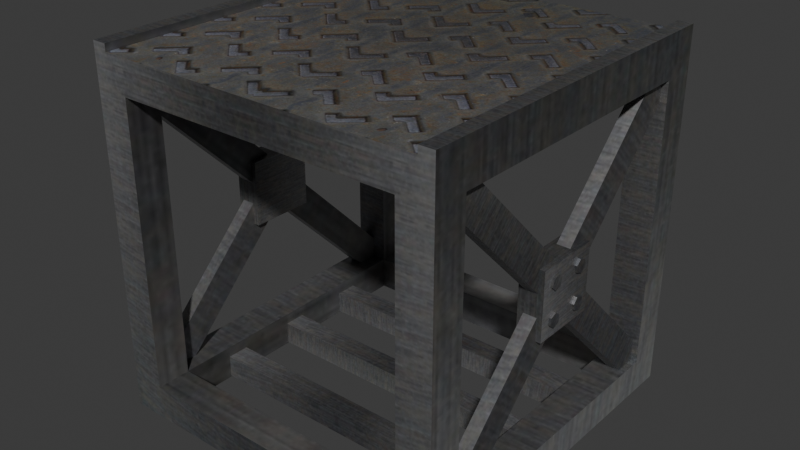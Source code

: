 # Source: floor.blend  (saved by Blender 5.0.118; exported with 4.5.12 LTS)
import bpy
from mathutils import Matrix  # noqa: F401  (used for matrix-valued properties, if any)

bpy.ops.wm.read_factory_settings(use_empty=True)
scene = bpy.context.scene
scene.name = 'Scene'

# ---- collections
col_collection = bpy.data.collections.new('Collection'); scene.collection.children.link(col_collection)

# ---- images (referenced by path relative to the original .blend; pixels are not part of the script)
import os
ASSET_DIR = os.environ.get("B2B_ASSET_DIR", "")  # directory of the original .blend (textures are referenced by path, not embedded)
HERE = os.path.dirname(os.path.abspath(__file__))  # packed textures are extracted next to this script under _unpacked/

def load_image(name, relpath, width, height, colorspace="sRGB"):
    """Load a texture the original file referenced (path relative to the .blend, or extracted next to this script)."""
    p = next((c for c in (os.path.join(HERE, relpath), os.path.join(ASSET_DIR, relpath)) if relpath and os.path.exists(c)), "")
    if p:
        img = bpy.data.images.load(p, check_existing=True)
        img.name = name
    else:  # same state as the original file: an image datablock whose file is absent (Cycles renders it pink)
        img = bpy.data.images.new(name, width, height)
        img.source = "FILE"
        img.filepath = "//" + (relpath or name)
    img.colorspace_settings.name = colorspace
    return img
img_platform_png = load_image('platform.png', '_unpacked/platform.b4428fe9.png', 512, 512, 'sRGB')

# ---- materials (node trees are filled in below, after node groups)
mat_material = bpy.data.materials.new('Material')
mat_material.alpha_threshold = 0.0
mat_material.use_backface_culling_lightprobe_volume = False
mat_material.roughness = 0.5
mat_material.line_color = (0.0, 0.0, 0.0, 1.0)

# ---- material node trees
mat_material.use_nodes = True; mat_material.node_tree.nodes.clear()
_N = mat_material.node_tree.nodes; _L = mat_material.node_tree.links
n0 = _N.new('ShaderNodeOutputMaterial'); n0.name = 'Material Output'; n0.location = (200, 100)
n1 = _N.new('ShaderNodeBsdfPrincipled'); n1.name = 'Principled BSDF'; n1.location = (-200, 100)
n1.inputs[1].default_value = 0.8157
n2 = _N.new('ShaderNodeTexImage'); n2.name = 'Image Texture'; n2.location = (-678, 246)
n2.image = img_platform_png
_L.new(n1.outputs[0], n0.inputs[0])
_L.new(n2.outputs[0], n1.inputs[0])
n0.is_active_output = True

# ---- world
world_world = bpy.data.worlds.new('World'); scene.world = world_world
world_world.use_nodes = True; world_world.node_tree.nodes.clear()
_N = world_world.node_tree.nodes; _L = world_world.node_tree.links
n0 = _N.new('ShaderNodeOutputWorld'); n0.name = 'World Output'; n0.location = (200, 100)
n1 = _N.new('ShaderNodeBackground'); n1.name = 'Background'; n1.location = (-200, 100)
n1.inputs[0].default_value = (0.05088, 0.05088, 0.05088, 1.0)
_L.new(n1.outputs[0], n0.inputs[0])
n0.is_active_output = True
world_world.color = (0.05088, 0.05088, 0.05088)
world_world.sun_shadow_jitter_overblur = 0.0

# ---- meshes
me_cube = bpy.data.meshes.new('Cube')
me_cube.from_pydata([(-1.0, 1.0, 1.0), (-1.0, 1.0, -1.0), (-1.0, -1.0, 1.0), (-1.0, -1.0, -1.0), (-0.8072, -1.0, 0.8072), (-0.8072, -1.0, -0.8072), (-1.0, -0.8072, -0.8072), (-1.0, -0.8072, 0.8072), (-1.0, 0.8072, 0.8072), (-1.0, 0.8072, -0.8072), (-0.8072, 0.8072, -1.0), (-0.8072, -0.8072, -1.0), (-0.8072, 1.0, -0.8072), (-0.8072, 1.0, 0.8072), (-0.9164, -1.0, 1.0), (-0.9164, 1.0, 1.0), (-0.7397, -1.0, 0.8072), (-0.7397, 1.0, 0.8072), (-0.9164, -1.0, 1.042), (-1.0, -1.0, 1.042), (-1.0, 1.0, 1.042), (-0.9164, 1.0, 1.042), (-0.8072, -0.8072, -0.8072), (-0.8072, -0.8072, 0.8072), (-0.8072, 0.8072, -0.8072), (-0.8072, 0.8072, 0.8072), (0.0, -1.0, 1.0), (0.0, 1.0, 1.0), (0.0, -1.0, 0.8072), (0.0, 1.0, 0.8072), (0.0, -0.8072, 0.8072), (0.0, 0.8072, 0.8072), (0.0, -1.0, -1.0), (0.0, -1.0, -0.8072), (0.0, -0.8072, -1.0), (0.0, -0.8072, -0.8072), (0.0, 1.0, -1.0), (0.0, 0.8072, -1.0), (0.0, 1.0, -0.8072), (0.0, 0.8072, -0.8072), (-0.9642, 0.8114, -0.937), (-0.9642, -0.937, 0.8114), (-0.9642, 0.937, -0.8114), (-0.9642, -0.8114, 0.937), (-0.8898, 0.8114, -0.937), (-0.8898, -0.937, 0.8114), (-0.8898, 0.937, -0.8114), (-0.8898, -0.8114, 0.937), (-0.9642, -0.937, -0.8114), (-0.9642, 0.8114, 0.937), (-0.9642, -0.8114, -0.937), (-0.9642, 0.937, 0.8114), (-0.8898, -0.937, -0.8114), (-0.8898, 0.8114, 0.937), (-0.8898, -0.8114, -0.937), (-0.8898, 0.937, 0.8114), (-0.9939, -0.189, -0.189), (-0.9939, -0.189, 0.189), (-0.9939, 0.189, -0.189), (-0.9939, 0.189, 0.189), (-0.8577, -0.189, -0.189), (-0.8577, -0.189, 0.189), (-0.8577, 0.189, -0.189), (-0.8577, 0.189, 0.189), (0.0, -0.06248, -0.9926), (0.0, -0.06248, -0.8677), (0.0, 0.06248, -0.9926), (0.0, 0.06248, -0.8677), (0.8618, -0.06248, -0.9926), (0.8618, -0.06248, -0.8677), (0.8618, 0.06248, -0.9926), (0.8618, 0.06248, -0.8677), (0.0, 0.3875, -0.9926), (0.0, 0.3875, -0.8677), (0.0, 0.5125, -0.9926), (0.0, 0.5125, -0.8677), (0.8618, 0.3875, -0.9926), (0.8618, 0.3875, -0.8677), (0.8618, 0.5125, -0.9926), (0.8618, 0.5125, -0.8677), (0.0, -0.5125, -0.9926), (0.0, -0.5125, -0.8677), (0.0, -0.3875, -0.9926), (0.0, -0.3875, -0.8677), (0.8618, -0.5125, -0.9926), (0.8618, -0.5125, -0.8677), (0.8618, -0.3875, -0.9926), (0.8618, -0.3875, -0.8677), (-0.9537, 0.1371, 0.08679), (-1.008, 0.1371, 0.08679), (-1.008, 0.1263, -0.07167), (-0.9537, 0.1263, -0.07167), (-1.008, 0.1389, -0.1088), (-0.9537, 0.1389, -0.1088), (-1.008, 0.113, -0.1384), (-0.9537, 0.113, -0.1384), (-1.008, 0.07454, -0.1307), (-0.9537, 0.07454, -0.1307), (-1.008, 0.06192, -0.09352), (-0.9537, 0.06192, -0.09352), (-1.008, 0.08781, -0.064), (-0.9537, 0.08781, -0.064), (-1.008, 0.1074, 0.06111), (-0.9537, 0.1074, 0.06111), (-1.008, 0.07029, 0.074), (-0.9537, 0.07029, 0.074), (-1.008, 0.0629, 0.1126), (-0.9537, 0.0629, 0.1126), (-1.008, 0.09261, 0.1382), (-0.9537, 0.09261, 0.1382), (-1.008, 0.1297, 0.1254), (-0.9537, 0.1297, 0.1254), (-0.9537, -0.06345, 0.1111), (-1.008, -0.06345, 0.1111), (-1.008, -0.07211, 0.07277), (-0.9537, -0.07211, 0.07277), (-1.008, -0.1096, 0.06112), (-0.9537, -0.1096, 0.06112), (-1.008, -0.1384, 0.08777), (-0.9537, -0.1384, 0.08777), (-1.008, -0.1298, 0.1261), (-0.9537, -0.1298, 0.1261), (-1.008, -0.09229, 0.1377), (-0.9537, -0.09229, 0.1377), (-0.9537, -0.06878, -0.1234), (-1.008, -0.06878, -0.1234), (-1.008, -0.1047, -0.1391), (-0.9537, -0.1047, -0.1391), (-1.008, -0.1364, -0.1159), (-0.9537, -0.1364, -0.1159), (-1.008, -0.132, -0.07685), (-0.9537, -0.132, -0.07685), (-1.008, -0.09607, -0.0611), (-0.9537, -0.09607, -0.0611), (-1.008, -0.06444, -0.08437), (-0.9537, -0.06444, -0.08437), (-1.008, -0.101, 0.09942), (-1.008, 0.09999, 0.09968), (-1.008, 0.1004, -0.1012), (-1.008, -0.1004, -0.1001)], [], [(0, 2, 19, 20), (14, 2, 4, 16), (2, 3, 5, 4), (3, 2, 7, 6), (2, 0, 8, 7), (0, 1, 9, 8), (1, 3, 6, 9), (32, 3, 11, 34), (3, 1, 10, 11), (1, 0, 13, 12), (36, 1, 12, 38), (0, 15, 17, 13), (26, 14, 16, 28), (27, 15, 14, 26), (21, 20, 19, 18), (14, 15, 21, 18), (15, 0, 20, 21), (2, 14, 18, 19), (33, 35, 22, 5), (34, 11, 22, 35), (30, 23, 25, 31), (9, 6, 22, 24), (10, 24, 22, 11), (13, 25, 24, 12), (8, 9, 24, 25), (29, 31, 25, 17), (8, 25, 23, 7), (4, 5, 22, 23), (7, 23, 22, 6), (17, 25, 13), (4, 23, 16), (16, 23, 30, 28), (15, 27, 29, 17), (3, 32, 33, 5), (10, 37, 39, 24), (12, 24, 39, 38), (1, 36, 37, 10), (40, 41, 43, 42), (42, 43, 47, 46), (46, 47, 45, 44), (44, 45, 41, 40), (42, 46, 44, 40), (47, 43, 41, 45), (48, 49, 51, 50), (50, 51, 55, 54), (54, 55, 53, 52), (52, 53, 49, 48), (50, 54, 52, 48), (55, 51, 49, 53), (56, 57, 59, 58), (58, 59, 63, 62), (62, 63, 61, 60), (60, 61, 57, 56), (58, 62, 60, 56), (63, 59, 57, 61), (64, 65, 67, 66), (66, 67, 71, 70), (70, 71, 69, 68), (68, 69, 65, 64), (66, 70, 68, 64), (71, 67, 65, 69), (80, 81, 83, 82), (72, 73, 75, 74), (74, 75, 79, 78), (78, 79, 77, 76), (76, 77, 73, 72), (74, 78, 76, 72), (79, 75, 73, 77), (82, 83, 87, 86), (86, 87, 85, 84), (84, 85, 81, 80), (82, 86, 84, 80), (87, 83, 81, 85), (118, 119, 121, 120), (103, 88, 111, 109, 107, 105), (90, 91, 93, 92), (89, 102, 137), (106, 107, 109, 108), (92, 93, 95, 94), (90, 92, 138), (104, 105, 107, 106), (94, 95, 97, 96), (110, 111, 88, 89), (102, 103, 105, 104), (96, 97, 99, 98), (93, 91, 101, 99, 97, 95), (89, 88, 103, 102), (98, 99, 101, 100), (115, 112, 123, 121, 119, 117), (108, 109, 111, 110), (100, 101, 91, 90), (125, 126, 139), (116, 117, 119, 118), (122, 123, 112, 113), (114, 115, 117, 116), (113, 112, 115, 114), (120, 121, 123, 122), (130, 131, 133, 132), (127, 124, 135, 133, 131, 129), (128, 129, 131, 130), (134, 135, 124, 125), (126, 127, 129, 128), (125, 124, 127, 126), (132, 133, 135, 134), (113, 114, 136), (114, 116, 136), (116, 118, 136), (118, 120, 136), (120, 122, 136), (122, 113, 136), (102, 104, 137), (104, 106, 137), (106, 108, 137), (108, 110, 137), (110, 89, 137), (92, 94, 138), (94, 96, 138), (96, 98, 138), (98, 100, 138), (100, 90, 138), (126, 128, 139), (128, 130, 139), (130, 132, 139), (132, 134, 139), (134, 125, 139)])
_uv = me_cube.uv_layers.new(name='UVMap')
_uv.uv.foreach_set('vector', [0.8918, 0.008218, 0.63, 0.008218, 0.63, 0.002743, 0.8918, 0.002743, 0.5215, 0.2428, 0.5215, 0.264, 0.4726, 0.215, 0.4726, 0.1979, 0.5215, 0.264, 0.01376, 0.264, 0.0627, 0.215, 0.4726, 0.215, 0.63, 0.27, 0.63, 0.008218, 0.6553, 0.03345, 0.6553, 0.2447, 0.63, 0.008218, 0.8918, 0.008218, 0.8665, 0.03345, 0.6553, 0.03345, 0.8918, 0.008218, 0.8918, 0.27, 0.8665, 0.2447, 0.8665, 0.03345, 0.8918, 0.27, 0.63, 0.27, 0.6553, 0.2447, 0.8665, 0.2447, 0.03303, 0.2584, 0.03303, 0.009356, 0.08103, 0.05736, 0.08103, 0.2584, 0.03303, 0.009356, 0.531, 0.009356, 0.483, 0.05736, 0.08103, 0.05736, 0.007901, 0.003498, 0.537, 0.003498, 0.486, 0.0545, 0.0589, 0.0545, 0.007901, 0.268, 0.007901, 0.003498, 0.0589, 0.0545, 0.0589, 0.268, 0.537, 0.003498, 0.537, 0.02561, 0.486, 0.07235, 0.486, 0.0545, 0.5215, 0.01009, 0.5215, 0.2428, 0.4726, 0.1979, 0.4726, 0.01009, 0.9885, 0.4124, 0.9885, 0.8654, -9.403e-06, 0.8654, -9.403e-06, 0.4124, 0.8074, 0.06862, 0.8074, 0.09677, 0.1339, 0.09677, 0.1339, 0.06862, 0.5604, 0.001695, 0.5604, 0.1637, 0.557, 0.1637, 0.557, 0.001695, 0.537, 0.02561, 0.537, 0.003498, 0.548, 0.003498, 0.548, 0.02561, 0.5215, 0.264, 0.5215, 0.2428, 0.5321, 0.2428, 0.5321, 0.264, 0.6, 0.1705, 0.5754, 0.1705, 0.5754, 0.0677, 0.6, 0.0677, 0.5916, 0.1325, 0.5916, 0.1978, 0.576, 0.1978, 0.576, 0.1325, 0.555, 0.1481, 0.4897, 0.1481, 0.4897, 0.01731, 0.555, 0.01731, 0.4353, 0.1566, 0.1929, 0.1566, 0.1929, 0.1276, 0.4353, 0.1276, 0.6073, 0.1325, 0.5916, 0.1325, 0.5916, 0.001695, 0.6073, 0.001695, 0.576, 0.001695, 0.5916, 0.001695, 0.5916, 0.1325, 0.576, 0.1325, 0.5958, 0.1437, 0.1147, 0.1437, 0.1147, 0.0862, 0.5958, 0.0862, 0.555, 0.001695, 0.555, 0.01731, 0.4897, 0.01731, 0.4951, 0.001695, 0.474, 0.01731, 0.4897, 0.01731, 0.4897, 0.1481, 0.474, 0.1481, 0.576, 0.001695, 0.576, 0.1325, 0.5604, 0.1325, 0.5604, 0.001695, 0.5958, 0.1437, 0.5958, 0.2011, 0.1147, 0.2011, 0.1147, 0.1437, 0.4951, 0.001695, 0.4897, 0.01731, 0.4897, 0.001695, 0.4897, 0.1637, 0.4897, 0.1481, 0.4951, 0.1637, 0.4951, 0.1637, 0.4897, 0.1481, 0.555, 0.1481, 0.555, 0.1637, 0.537, 0.02561, 0.537, 0.268, 0.486, 0.268, 0.486, 0.07235, 0.01376, 0.264, 0.01376, 0.01009, 0.0627, 0.01009, 0.0627, 0.215, 0.576, 0.1325, 0.576, 0.1978, 0.5604, 0.1978, 0.5604, 0.1325, 0.5916, 0.1325, 0.6072, 0.1325, 0.6072, 0.1978, 0.5916, 0.1978, 0.531, 0.009356, 0.531, 0.2584, 0.483, 0.2584, 0.483, 0.05736, -0.01266, 0.03324, 0.7243, 0.03324, 0.7243, 0.0862, -0.01266, 0.0862, 0.6793, 0.1799, 0.6793, 0.0366, 0.6854, 0.0366, 0.6854, 0.1799, 0.6073, 0.202, 0.6073, 0.001695, 0.6216, 0.001695, 0.6216, 0.202, 0.06854, 0.2233, 0.5958, 0.2233, 0.5958, 0.2455, 0.06854, 0.2455, 0.2525, 0.01721, 0.2747, 0.01721, 0.2747, 0.05506, 0.2525, 0.05506, 0.4675, 0.1637, 0.4736, 0.1637, 0.4736, 0.174, 0.4675, 0.174, 0.06404, 0.07429, 0.4353, 0.07429, 0.4353, 0.101, 0.06404, 0.101, 0.1701, 0.1566, 0.4353, 0.1566, 0.4353, 0.1678, 0.1701, 0.1678, 0.06404, 0.101, 0.4353, 0.101, 0.4353, 0.1276, 0.06404, 0.1276, 0.06768, 0.2011, 0.5958, 0.2011, 0.5958, 0.2233, 0.06768, 0.2233, 0.2303, 0.05512, 0.2081, 0.05512, 0.2081, 0.01721, 0.2303, 0.01721, 0.2525, 0.05512, 0.2303, 0.05512, 0.2303, 0.01721, 0.2525, 0.01721, 0.5047, 0.262, 0.3386, 0.262, 0.3386, 0.09595, 0.5047, 0.09595, 0.4351, 0.1299, 0.4351, 0.01718, 0.4757, 0.01718, 0.4757, 0.1299, 0.6707, 0.262, 0.5047, 0.262, 0.5047, 0.09595, 0.6707, 0.09595, 0.4757, 0.1299, 0.4757, 0.01718, 0.5163, 0.01718, 0.5163, 0.1299, 0.3945, 0.01718, 0.4351, 0.01718, 0.4351, 0.1299, 0.3945, 0.1299, 0.5163, 0.01718, 0.5569, 0.01718, 0.5569, 0.1299, 0.5163, 0.1299, 0.5569, 0.05444, 0.5569, 0.01718, 0.5942, 0.01718, 0.5942, 0.05444, 0.005113, 0.1865, 0.005113, 0.1181, 0.4772, 0.1181, 0.4772, 0.1865, 0.02175, 0.05447, 0.02175, 0.01721, 0.05901, 0.01721, 0.05901, 0.05447, 0.529, 0.1845, 0.529, 0.122, 0.9604, 0.122, 0.9604, 0.1845, 0.9604, 0.122, 0.529, 0.122, 0.529, 0.05941, 0.9604, 0.05941, 0.32, 0.2742, 0.32, 0.01718, 0.3572, 0.01718, 0.3572, 0.2742, 0.05901, 0.05447, 0.05901, 0.01721, 0.09628, 0.01721, 0.09628, 0.05447, 0.09628, 0.05447, 0.09628, 0.01721, 0.1335, 0.01721, 0.1335, 0.05447, 0.441, 0.2151, 0.441, 0.1413, 0.95, 0.1413, 0.95, 0.2151, 0.1335, 0.05447, 0.1335, 0.01721, 0.1708, 0.01721, 0.1708, 0.05447, 0.1912, 0.2385, 0.1912, 0.1865, 0.5499, 0.1865, 0.5499, 0.2385, 0.95, 0.1413, 0.441, 0.1413, 0.441, 0.06752, 0.95, 0.06752, 0.2353, 0.2501, 0.2353, 0.009274, 0.2703, 0.009274, 0.2703, 0.2501, 0.005113, 0.255, 0.005113, 0.1865, 0.4772, 0.1865, 0.4772, 0.255, 0.1708, 0.05447, 0.1708, 0.01721, 0.2081, 0.01721, 0.2081, 0.05447, 0.2353, 0.2501, 0.2004, 0.2501, 0.2004, 0.009274, 0.2353, 0.009274, 0.5499, 0.1865, 0.1912, 0.1865, 0.1912, 0.1345, 0.5499, 0.1345, 0.3572, 0.2742, 0.3572, 0.01718, 0.3945, 0.01718, 0.3945, 0.2742, 0.1449, 0.05447, 0.1449, 0.07068, 0.1335, 0.07068, 0.1335, 0.05447, 0.2747, 0.03477, 0.2747, 0.02306, 0.2848, 0.01721, 0.2949, 0.02306, 0.2949, 0.03477, 0.2848, 0.04062, 0.5569, 0.05444, 0.5731, 0.05444, 0.5731, 0.06558, 0.5569, 0.06558, 0.32, 0.02306, 0.32, 0.03477, 0.3098, 0.02891, 0.07136, 0.1227, 0.07136, 0.1065, 0.08031, 0.1065, 0.08031, 0.1227, 0.5569, 0.06558, 0.5731, 0.06558, 0.5731, 0.07429, 0.5569, 0.07429, 0.2848, 0.04062, 0.2949, 0.04648, 0.2848, 0.05233, 0.09369, 0.05447, 0.09369, 0.07068, 0.08216, 0.07068, 0.08216, 0.05447, 0.1051, 0.05447, 0.1051, 0.07068, 0.09369, 0.07068, 0.09369, 0.05447, 0.07063, 0.07068, 0.07063, 0.05447, 0.08216, 0.05447, 0.08216, 0.07068, 0.08238, 0.1227, 0.08238, 0.1389, 0.07137, 0.1389, 0.07137, 0.1227, 0.07148, 0.1551, 0.07148, 0.1389, 0.08261, 0.1389, 0.08261, 0.1551, 0.08546, 0.0862, 0.09131, 0.09633, 0.08546, 0.1065, 0.07376, 0.1065, 0.06791, 0.09633, 0.07376, 0.0862, 0.09131, 0.1227, 0.09131, 0.1389, 0.08238, 0.1389, 0.08238, 0.1227, 0.08261, 0.1551, 0.08261, 0.1389, 0.09131, 0.1389, 0.09131, 0.1551, 0.2997, 0.05819, 0.2997, 0.04648, 0.3098, 0.04062, 0.32, 0.04648, 0.32, 0.05819, 0.3098, 0.06404, 0.08031, 0.1227, 0.08031, 0.1065, 0.09131, 0.1065, 0.09131, 0.1227, 0.1166, 0.05447, 0.1166, 0.07068, 0.1051, 0.07068, 0.1051, 0.05447, 0.09131, 0.09633, 0.09716, 0.0862, 0.103, 0.09633, 0.4534, 0.1782, 0.4746, 0.1782, 0.4746, 0.1894, 0.4534, 0.1894, 0.03797, 0.06296, 0.02175, 0.06296, 0.02175, 0.05447, 0.03797, 0.05447, 0.4534, 0.1636, 0.4746, 0.1636, 0.4746, 0.1782, 0.4534, 0.1782, 0.1166, 0.07068, 0.1166, 0.05447, 0.128, 0.05447, 0.128, 0.07068, 0.03797, 0.07419, 0.02175, 0.07419, 0.02175, 0.06296, 0.03797, 0.06296, 0.5604, 0.1746, 0.556, 0.1746, 0.556, 0.1717, 0.5604, 0.1717, 0.09716, 0.1267, 0.09131, 0.1166, 0.09716, 0.1065, 0.1089, 0.1065, 0.1147, 0.1166, 0.1089, 0.1267, 0.07063, 0.05447, 0.07063, 0.07068, 0.05901, 0.07068, 0.05901, 0.05447, 0.03797, 0.07068, 0.03797, 0.05447, 0.04959, 0.05447, 0.04959, 0.07068, 0.556, 0.1666, 0.5604, 0.1666, 0.5604, 0.1692, 0.556, 0.1692, 0.556, 0.1637, 0.5604, 0.1637, 0.5604, 0.1666, 0.556, 0.1666, 0.5604, 0.1717, 0.556, 0.1717, 0.556, 0.1692, 0.5604, 0.1692, 0.09716, 0.147, 0.09131, 0.1369, 0.103, 0.1369, 0.09131, 0.1369, 0.09716, 0.1267, 0.103, 0.1369, 0.09716, 0.1267, 0.1089, 0.1267, 0.103, 0.1369, 0.1089, 0.1267, 0.1147, 0.1369, 0.103, 0.1369, 0.1147, 0.1369, 0.1089, 0.147, 0.103, 0.1369, 0.1089, 0.147, 0.09716, 0.147, 0.103, 0.1369, 0.32, 0.03477, 0.3098, 0.04062, 0.3098, 0.02891, 0.3098, 0.04062, 0.2997, 0.03477, 0.3098, 0.02891, 0.2997, 0.03477, 0.2997, 0.02306, 0.3098, 0.02891, 0.2997, 0.02306, 0.3098, 0.01721, 0.3098, 0.02891, 0.3098, 0.01721, 0.32, 0.02306, 0.3098, 0.02891, 0.2949, 0.04648, 0.2949, 0.05819, 0.2848, 0.05233, 0.2949, 0.05819, 0.2848, 0.06404, 0.2848, 0.05233, 0.2848, 0.06404, 0.2747, 0.05819, 0.2848, 0.05233, 0.2747, 0.05819, 0.2747, 0.04648, 0.2848, 0.05233, 0.2747, 0.04648, 0.2848, 0.04062, 0.2848, 0.05233, 0.09716, 0.0862, 0.1089, 0.0862, 0.103, 0.09633, 0.1089, 0.0862, 0.1147, 0.09633, 0.103, 0.09633, 0.1147, 0.09633, 0.1089, 0.1065, 0.103, 0.09633, 0.1089, 0.1065, 0.09716, 0.1065, 0.103, 0.09633, 0.09716, 0.1065, 0.09131, 0.09633, 0.103, 0.09633])
me_cube.materials.append(mat_material)
me_cube.use_mirror_vertex_groups = False
me_cube.update()

# ---- objects
ob_cube = bpy.data.objects.new('Cube', me_cube)

# ---- transforms, parenting, visibility, modifiers, constraints
ob_cube.location = (0.0, 0.0, 0.0)
ob_cube.lock_rotations_4d = False
ob_cube.empty_display_type = 'ARROWS'
ob_cube.lineart.crease_threshold = 0.0
_m = ob_cube.modifiers.new('Mirror', 'MIRROR')

# ---- collection membership
col_collection.objects.link(ob_cube)

# ---- scene / render settings (as saved in the file)
scene.frame_start = 1; scene.frame_end = 250; scene.frame_set(1)
scene.render.engine = 'BLENDER_EEVEE_NEXT'
scene.render.bake_bias = 0.0
scene.render.bake_samples = 0
scene.cycles.sampling_pattern = 'TABULATED_SOBOL'
scene.eevee.use_volume_custom_range = False
bpy.context.view_layer.update()

# ---- added for rendering (the .blend has no active camera and no usable light): camera, sun
cam_auto = bpy.data.cameras.new('AutoCamera')
cam_auto.lens = 50.0
cam_auto.sensor_width = 36.0
cam_auto.clip_end = 1000.0
ob_auto_camera = bpy.data.objects.new('AutoCamera', cam_auto)
scene.collection.objects.link(ob_auto_camera)
ob_auto_camera.location = (3.23614, -3.88336, 2.60983)
ob_auto_camera.rotation_euler = (1.09748, -7.21219e-08, 0.694738)
scene.camera = ob_auto_camera
light_auto_sun = bpy.data.lights.new('AutoSun', 'SUN')
light_auto_sun.energy = 3.0
light_auto_sun.angle = 0.0523599
ob_auto_sun = bpy.data.objects.new('AutoSun', light_auto_sun)
scene.collection.objects.link(ob_auto_sun)
ob_auto_sun.rotation_euler = (0.872665, 0.174533, 0.523599)
bpy.context.view_layer.update()
